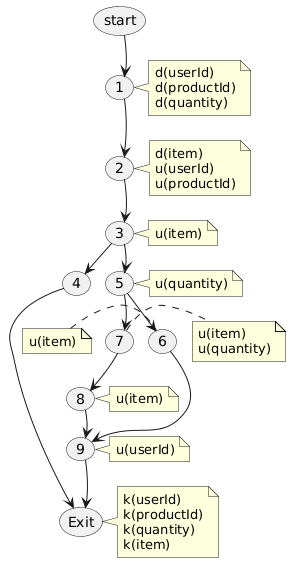

The diagram above was rendered by PlantUML. Its source (embedded in the PNG):
@startuml
skinparam nodesep 15
skinparam ranksep 25

usecase "start" as start_node
usecase "1" as n1
note right of n1 : d(userId)\nd(productId)\nd(quantity)
usecase "2" as n2
note right of n2 : d(item)\nu(userId)\nu(productId)
usecase "3" as n3
note right of n3 : u(item)
usecase "4" as n4
usecase "5" as n5
note right of n5 : u(quantity)
usecase "6" as n6
note left of n6 : u(item)
usecase "7" as n7
note right of n7 : u(item)\nu(quantity)
usecase "8" as n8
note right of n8 : u(item)
usecase "9" as n9
note right of n9 : u(userId)
usecase "Exit" as end_node
note right of end_node : k(userId)\nk(productId)\nk(quantity)\nk(item)

start_node -[hidden]down-> n1
n1 -[hidden]down-> n2
n2 -[hidden]down-> n3
n3 -[hidden]down-> n5
n5 -[hidden]down-> n7
n7 -[hidden]down-> n8
n8 -[hidden]down-> n9
n9 -[hidden]down-> end_node

n4 -[hidden]right-> n5

start_node --> n1
n1 --> n2
n2 --> n3

n3 --> n4
n3 --> n5
n4 --> end_node

n5 --> n6
n5 --> n7

n6 --> n9

n7 --> n8
n8 --> n9

n9 --> end_node
@enduml